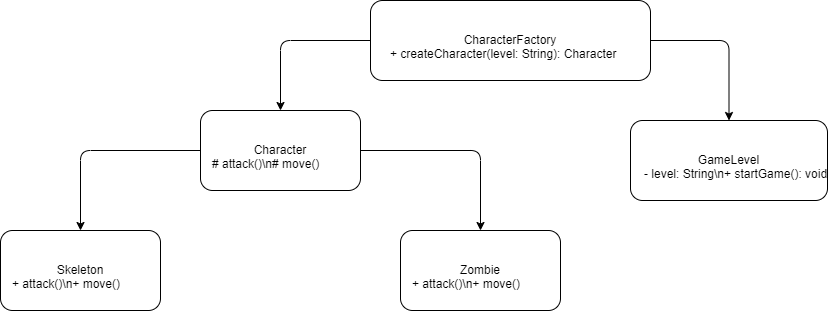

The diagram above was exported from draw.io. Its source (the exported page's mxGraphModel, read from the mxfile embedded in the PNG):
<mxGraphModel dx="1877" dy="621" grid="1" gridSize="10" guides="1" tooltips="1" connect="1" arrows="1" fold="1" page="1" pageScale="1" pageWidth="827" pageHeight="1169" math="0" shadow="0">
  <root>
    <mxCell id="0" />
    <mxCell id="1" parent="0" />
    <mxCell id="R9F2fYZPXyGdcbfHFsPA-15" style="edgeStyle=orthogonalEdgeStyle;rounded=1;orthogonalLoop=1;jettySize=auto;html=1;exitX=1;exitY=0.5;exitDx=0;exitDy=0;entryX=0.5;entryY=0;entryDx=0;entryDy=0;curved=0;" parent="1" source="R9F2fYZPXyGdcbfHFsPA-1" target="R9F2fYZPXyGdcbfHFsPA-9" edge="1">
      <mxGeometry relative="1" as="geometry" />
    </mxCell>
    <mxCell id="R9F2fYZPXyGdcbfHFsPA-1" value="CharacterFactory" style="rounded=1;whiteSpace=wrap;html=1;" parent="1" vertex="1">
      <mxGeometry x="-457" y="30" width="280" height="80" as="geometry" />
    </mxCell>
    <mxCell id="R9F2fYZPXyGdcbfHFsPA-2" value="+ createCharacter(level: String): Character" style="text;html=1;" parent="R9F2fYZPXyGdcbfHFsPA-1" vertex="1">
      <mxGeometry x="17.5" y="40" width="245.00000000000003" height="20" as="geometry" />
    </mxCell>
    <mxCell id="R9F2fYZPXyGdcbfHFsPA-3" value="Character" style="rounded=1;whiteSpace=wrap;html=1;" parent="1" vertex="1">
      <mxGeometry x="-627" y="140" width="160" height="80" as="geometry" />
    </mxCell>
    <mxCell id="R9F2fYZPXyGdcbfHFsPA-4" value="# attack()\n# move()" style="text;html=1;" parent="R9F2fYZPXyGdcbfHFsPA-3" vertex="1">
      <mxGeometry x="10" y="40" width="140" height="40" as="geometry" />
    </mxCell>
    <mxCell id="R9F2fYZPXyGdcbfHFsPA-5" value="Skeleton" style="rounded=1;whiteSpace=wrap;html=1;" parent="1" vertex="1">
      <mxGeometry x="-827" y="260" width="160" height="80" as="geometry" />
    </mxCell>
    <mxCell id="R9F2fYZPXyGdcbfHFsPA-6" value="+ attack()\n+ move()" style="text;html=1;" parent="R9F2fYZPXyGdcbfHFsPA-5" vertex="1">
      <mxGeometry x="10" y="40" width="140" height="40" as="geometry" />
    </mxCell>
    <mxCell id="R9F2fYZPXyGdcbfHFsPA-7" value="Zombie" style="rounded=1;whiteSpace=wrap;html=1;" parent="1" vertex="1">
      <mxGeometry x="-427" y="260" width="160" height="80" as="geometry" />
    </mxCell>
    <mxCell id="R9F2fYZPXyGdcbfHFsPA-8" value="+ attack()\n+ move()" style="text;html=1;" parent="R9F2fYZPXyGdcbfHFsPA-7" vertex="1">
      <mxGeometry x="10" y="40" width="140" height="40" as="geometry" />
    </mxCell>
    <mxCell id="R9F2fYZPXyGdcbfHFsPA-9" value="GameLevel" style="rounded=1;whiteSpace=wrap;html=1;" parent="1" vertex="1">
      <mxGeometry x="-197" y="150" width="197" height="80" as="geometry" />
    </mxCell>
    <mxCell id="R9F2fYZPXyGdcbfHFsPA-10" value="- level: String\n+ startGame(): void" style="text;html=1;" parent="R9F2fYZPXyGdcbfHFsPA-9" vertex="1">
      <mxGeometry x="12.3125" y="40" width="172.375" height="40" as="geometry" />
    </mxCell>
    <mxCell id="R9F2fYZPXyGdcbfHFsPA-11" style="edgeStyle=orthogonalEdgeStyle;rounded=1;" parent="1" source="R9F2fYZPXyGdcbfHFsPA-1" target="R9F2fYZPXyGdcbfHFsPA-3" edge="1">
      <mxGeometry relative="1" as="geometry" />
    </mxCell>
    <mxCell id="R9F2fYZPXyGdcbfHFsPA-12" style="edgeStyle=orthogonalEdgeStyle;rounded=1;" parent="1" source="R9F2fYZPXyGdcbfHFsPA-3" target="R9F2fYZPXyGdcbfHFsPA-5" edge="1">
      <mxGeometry relative="1" as="geometry" />
    </mxCell>
    <mxCell id="R9F2fYZPXyGdcbfHFsPA-13" style="edgeStyle=orthogonalEdgeStyle;rounded=1;" parent="1" source="R9F2fYZPXyGdcbfHFsPA-3" target="R9F2fYZPXyGdcbfHFsPA-7" edge="1">
      <mxGeometry relative="1" as="geometry" />
    </mxCell>
  </root>
</mxGraphModel>